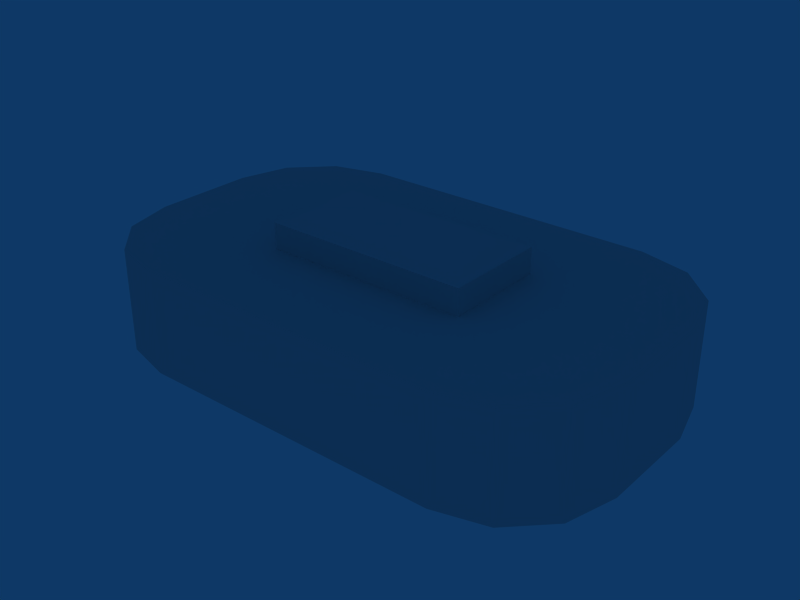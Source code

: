 # Source: ending-machine.blend  (saved by Blender 2.49.2; exported with 4.5.12 LTS)
import bpy
from mathutils import Matrix  # noqa: F401  (used for matrix-valued properties, if any)

bpy.ops.wm.read_factory_settings(use_empty=True)
scene = bpy.context.scene
scene.name = 'Scene'

# ---- collections
col_collection_1 = bpy.data.collections.new('Collection 1'); scene.collection.children.link(col_collection_1)

# ---- materials (node trees are filled in below, after node groups)
mat_material = bpy.data.materials.new('Material')
mat_material.alpha_threshold = 0.0
mat_material.roughness = 0.5
mat_material.line_color = (0.0, 0.0, 0.0, 1.0)

# ---- material node trees

# ---- world
world_world = bpy.data.worlds.new('World'); scene.world = world_world
world_world.color = (0.05656, 0.2208, 0.4)
world_world.use_sun_shadow = False
world_world.sun_shadow_jitter_overblur = 0.0
world_world.cycles.sampling_method = 'MANUAL'
world_world.cycles.sample_map_resolution = 256

# ---- meshes
me_cylinder = bpy.data.meshes.new('Cylinder')
me_cylinder.from_pydata([(-2.5, 0.5, -0.5), (-2.366, 1.0, -0.5), (-2.0, 1.366, -0.5), (-1.5, 1.5, -0.5), (-2.5, 0.5, 0.5), (-2.366, 1.0, 0.5), (-2.0, 1.366, 0.5), (-1.5, 1.5, 0.5), (2.0, 1.366, 0.5), (1.5, 1.5, 0.5), (2.5, 0.5, 0.5), (2.366, 1.0, 0.5), (2.0, 1.366, -0.5), (1.5, 1.5, -0.5), (2.5, 0.5, -0.5), (2.366, 1.0, -0.5), (2.5, -0.5, -0.5), (2.366, -1.0, -0.5), (2.0, -1.366, -0.5), (1.5, -1.5, -0.5), (2.5, -0.5, 0.5), (2.366, -1.0, 0.5), (2.0, -1.366, 0.5), (1.5, -1.5, 0.5), (-2.5, -0.5, 0.5), (-2.366, -1.0, 0.5), (-2.0, -1.366, 0.5), (-1.5, -1.5, 0.5), (-2.5, -0.5, -0.5), (-2.366, -1.0, -0.5), (-2.0, -1.366, -0.5), (-1.5, -1.5, -0.5), (1.0, 0.5, 0.75), (-1.0, 0.5, 0.75), (1.0, -0.5, 0.75), (-1.0, -0.5, 0.75), (-1.0, -0.5, 0.75), (-1.0, -0.5, 0.5), (1.0, -0.5, 0.5), (1.0, -0.5, 0.75), (-1.0, 0.5, 0.75), (-1.0, 0.5, 0.5), (1.0, 0.5, 0.5), (1.0, 0.5, 0.75), (-1.0, -0.5, 0.75), (-1.0, -0.5, 0.5), (1.0, -0.5, 0.5), (1.0, -0.5, 0.75), (-1.0, 0.5, 0.75), (-1.0, 0.5, 0.5), (1.0, 0.5, 0.5), (1.0, 0.5, 0.75), (-1.5, -1.5, 0.5), (-2.0, -1.366, 0.5), (-2.366, -1.0, 0.5), (-2.5, -0.5, 0.5), (-1.5, -0.5, 0.5), (1.5, -0.5, 0.5), (1.5, -1.5, 0.5), (2.0, -1.366, 0.5), (2.366, -1.0, 0.5), (2.5, -0.5, 0.5), (2.366, 1.0, 0.5), (2.5, 0.5, 0.5), (1.5, 1.5, 0.5), (2.0, 1.366, 0.5), (1.5, 0.5, 0.5), (-1.5, 0.5, 0.5), (-1.5, 1.5, 0.5), (-2.0, 1.366, 0.5), (-2.366, 1.0, 0.5), (-2.5, 0.5, 0.5)], [], [(0, 4, 5, 1), (1, 5, 6, 2), (2, 6, 7, 3), (3, 7, 9, 13), (15, 11, 10, 14), (13, 9, 8, 12), (11, 15, 12, 8), (14, 10, 20, 16), (4, 0, 28, 24), (31, 27, 26, 30), (30, 26, 25, 29), (29, 25, 24, 28), (27, 31, 19, 23), (16, 20, 21, 17), (17, 21, 22, 18), (18, 22, 23, 19), (33, 35, 34, 32), (39, 36, 37, 38), (41, 40, 43, 42), (49, 45, 44, 48), (51, 47, 46, 50), (57, 58, 59), (57, 59, 60), (57, 60, 61), (56, 52, 58, 57), (56, 55, 54), (56, 54, 53), (56, 53, 52), (67, 71, 55, 56), (66, 67, 56, 57), (63, 66, 57, 61), (66, 62, 65), (66, 65, 64), (66, 63, 62), (68, 67, 66, 64), (67, 68, 69), (67, 69, 70), (67, 70, 71)])
_uv = me_cylinder.uv_layers.new(name='UVTex')
_uv.uv.foreach_set('vector', [0.3259, 0.655, 0.3259, 0.6508, 0.3281, 0.6508, 0.3281, 0.655, 0.3281, 0.655, 0.3281, 0.6508, 0.3303, 0.6508, 0.3303, 0.655, 0.3303, 0.655, 0.3303, 0.6508, 0.3324, 0.6508, 0.3324, 0.655, 0.3153, 0.6508, 0.3153, 0.6453, 0.332, 0.6453, 0.332, 0.6508, 0.3448, 0.6453, 0.3448, 0.6494, 0.3427, 0.6494, 0.3427, 0.6453, 0.3492, 0.6453, 0.3492, 0.6494, 0.347, 0.6494, 0.347, 0.6453, 0.3448, 0.6494, 0.3448, 0.6453, 0.347, 0.6453, 0.347, 0.6494, 0.3427, 0.6453, 0.3427, 0.6494, 0.3385, 0.6494, 0.3385, 0.6453, 0.3259, 0.6508, 0.3259, 0.655, 0.3218, 0.655, 0.3218, 0.6508, 0.3153, 0.655, 0.3153, 0.6508, 0.3174, 0.6508, 0.3174, 0.655, 0.3174, 0.655, 0.3174, 0.6508, 0.3196, 0.6508, 0.3196, 0.655, 0.3196, 0.655, 0.3196, 0.6508, 0.3218, 0.6508, 0.3218, 0.655, 0.3153, 0.6453, 0.3153, 0.6397, 0.332, 0.6397, 0.332, 0.6453, 0.3385, 0.6453, 0.3385, 0.6494, 0.3363, 0.6494, 0.3363, 0.6453, 0.3363, 0.6453, 0.3363, 0.6494, 0.3342, 0.6494, 0.3342, 0.6453, 0.3342, 0.6453, 0.3342, 0.6494, 0.332, 0.6494, 0.332, 0.6453, 0.8353, 0.7208, 0.8353, 0.7152, 0.8465, 0.7152, 0.8465, 0.7208, 0.8469, 0.7293, 0.8358, 0.7293, 0.8357, 0.7278, 0.8469, 0.7278, 0.8357, 0.7278, 0.8358, 0.7263, 0.8469, 0.7263, 0.8469, 0.7278, 0.8465, 0.7263, 0.8409, 0.7263, 0.8409, 0.7249, 0.8465, 0.7249, 0.8409, 0.7263, 0.8353, 0.7263, 0.8353, 0.7249, 0.8409, 0.7249, 0.3376, 0.6285, 0.3376, 0.6229, 0.3404, 0.6237, 0.3376, 0.6285, 0.3404, 0.6237, 0.3424, 0.6257, 0.3376, 0.6285, 0.3424, 0.6257, 0.3432, 0.6285, 0.3209, 0.6285, 0.3209, 0.6229, 0.3376, 0.6229, 0.3376, 0.6285, 0.3209, 0.6285, 0.3153, 0.6285, 0.316, 0.6257, 0.3209, 0.6285, 0.316, 0.6257, 0.3181, 0.6237, 0.3209, 0.6285, 0.3181, 0.6237, 0.3209, 0.6229, 0.3209, 0.6341, 0.3153, 0.6341, 0.3153, 0.6285, 0.3209, 0.6285, 0.3376, 0.6341, 0.3209, 0.6341, 0.3209, 0.6285, 0.3376, 0.6285, 0.3432, 0.6341, 0.3376, 0.6341, 0.3376, 0.6285, 0.3432, 0.6285, 0.3376, 0.6341, 0.3424, 0.6369, 0.3404, 0.6389, 0.3376, 0.6341, 0.3404, 0.6389, 0.3376, 0.6397, 0.3376, 0.6341, 0.3432, 0.6341, 0.3424, 0.6369, 0.3209, 0.6397, 0.3209, 0.6341, 0.3376, 0.6341, 0.3376, 0.6397, 0.3209, 0.6341, 0.3209, 0.6397, 0.3181, 0.6389, 0.3209, 0.6341, 0.3181, 0.6389, 0.316, 0.6369, 0.3209, 0.6341, 0.316, 0.6369, 0.3153, 0.6341])
me_cylinder.materials.append(mat_material)
me_cylinder.use_remesh_preserve_volume = False
me_cylinder.use_remesh_preserve_attributes = False
me_cylinder.use_mirror_vertex_groups = False
me_cylinder.update()

# ---- objects
ob_cylinder = bpy.data.objects.new('Cylinder', me_cylinder)

# ---- transforms, parenting, visibility, modifiers, constraints
ob_cylinder.location = (0.0, 0.0, 0.0)
ob_cylinder.lock_rotations_4d = False
ob_cylinder.empty_display_type = 'ARROWS'
ob_cylinder.lineart.crease_threshold = 0.0

# ---- collection membership
col_collection_1.objects.link(ob_cylinder)

# ---- scene / render settings (as saved in the file)
scene.frame_start = 1; scene.frame_end = 250; scene.frame_set(1)
scene.render.engine = 'BLENDER_EEVEE_NEXT'
scene.render.image_settings.file_format = 'JPEG'
scene.render.image_settings.color_mode = 'RGB'
scene.render.image_settings.compression = 90
scene.render.resolution_x = 800
scene.render.resolution_y = 600
scene.render.pixel_aspect_x = 100.0
scene.render.pixel_aspect_y = 100.0
scene.render.fps = 25
scene.render.dither_intensity = 0.0
scene.render.use_compositing = False
scene.render.use_sequencer = False
scene.render.bake_margin = 2
scene.render.bake_bias = 0.0
scene.render.use_stamp_time = False
scene.render.use_stamp_date = False
scene.render.use_stamp_frame = False
scene.render.use_stamp_camera = False
scene.render.use_stamp_scene = False
scene.render.use_stamp_filename = False
scene.render.use_stamp_render_time = False
scene.render.stamp_font_size = 0
scene.cycles.use_denoising = False
scene.cycles.samples = 10
scene.cycles.sampling_pattern = 'TABULATED_SOBOL'
scene.cycles.light_sampling_threshold = 0.0
scene.cycles.use_adaptive_sampling = False
scene.cycles.use_light_tree = False
scene.cycles.blur_glossy = 0.0
scene.cycles.volume_bounces = 1
scene.cycles.pixel_filter_type = 'GAUSSIAN'
scene.cycles.sample_clamp_indirect = 0.0
scene.view_settings.view_transform = 'Raw'
bpy.context.view_layer.update()

# ---- added for rendering (the .blend has no active camera): camera
cam_auto = bpy.data.cameras.new('AutoCamera')
cam_auto.lens = 50.0
cam_auto.sensor_width = 36.0
cam_auto.clip_end = 1000.0
ob_auto_camera = bpy.data.objects.new('AutoCamera', cam_auto)
scene.collection.objects.link(ob_auto_camera)
ob_auto_camera.location = (5.51751, -6.62102, 4.53901)
ob_auto_camera.rotation_euler = (1.09748, -7.21219e-08, 0.694738)
scene.camera = ob_auto_camera
bpy.context.view_layer.update()
